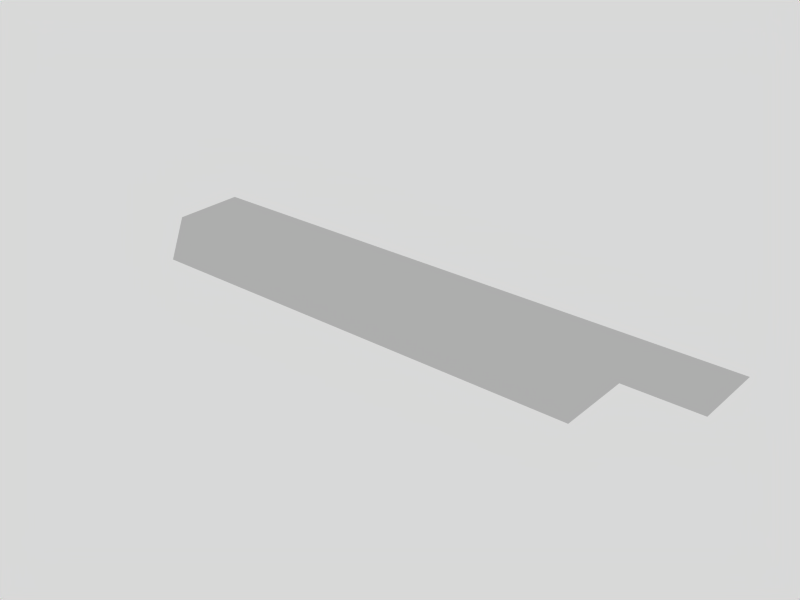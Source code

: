 # Source: Level1_car.blend  (saved by Blender 2.62.0; exported with 4.5.12 LTS)
import bpy
from mathutils import Matrix  # noqa: F401  (used for matrix-valued properties, if any)

bpy.ops.wm.read_factory_settings(use_empty=True)
scene = bpy.context.scene
scene.name = 'Scene'

# ---- collections
col_collection_1 = bpy.data.collections.new('Collection 1'); scene.collection.children.link(col_collection_1)

# ---- materials (node trees are filled in below, after node groups)
mat_material = bpy.data.materials.new('Material')
mat_material.alpha_threshold = 0.0
mat_material.roughness = 0.5
mat_material.line_color = (0.0, 0.0, 0.0, 1.0)

# ---- material node trees

# ---- world
world_world = bpy.data.worlds.new('World'); scene.world = world_world
world_world.color = (0.85, 0.85, 0.85)
world_world.use_sun_shadow = False
world_world.sun_shadow_jitter_overblur = 0.0
world_world.cycles.sampling_method = 'MANUAL'
world_world.cycles.sample_map_resolution = 256

# ---- meshes
me_plane = bpy.data.meshes.new('Plane')
me_plane.from_pydata([(-0.84, -0.07119, 0.0), (-0.01424, -0.07119, 0.0), (0.8116, -0.07119, 0.0), (-0.4271, -0.07119, 0.0), (0.3987, -0.07119, 0.0), (-0.84, 0.1353, 0.0), (-0.01424, -0.2776, 0.0), (0.8116, 0.1353, 0.0), (-0.01424, 0.1353, 0.0), (-0.4271, 0.1353, 0.0), (-0.4271, -0.2776, 0.0), (-0.2207, -0.07119, 0.0), (-0.6336, -0.07119, 0.0), (0.3987, 0.1353, 0.0), (0.3987, -0.2776, 0.0), (0.6051, -0.07119, 0.0), (0.1922, -0.07119, 0.0), (-0.6336, 0.1353, 0.0), (0.1922, 0.1353, 0.0), (-0.2207, 0.1353, 0.0), (-0.2207, -0.2776, 0.0), (-0.6336, -0.2776, 0.0), (0.6051, 0.1353, 0.0), (0.6051, -0.2776, 0.0), (0.1922, -0.2776, 0.0)], [], [(20, 10, 3), (23, 14, 4), (24, 6, 1), (3, 12, 17), (12, 0, 5), (4, 16, 18), (16, 1, 8), (1, 11, 19), (11, 3, 9), (6, 20, 11), (10, 21, 12), (2, 15, 22), (15, 4, 13), (14, 24, 16), (11, 20, 3), (21, 0, 12), (15, 23, 4), (16, 24, 1), (9, 3, 17), (17, 12, 5), (13, 4, 18), (18, 16, 8), (8, 1, 19), (19, 11, 9), (1, 6, 11), (3, 10, 12), (7, 2, 22), (22, 15, 13), (4, 14, 16)])
_uv = me_plane.uv_layers.new(name='UVMap')
_uv.uv.foreach_set('vector', [0.1591, 0.08982, 0.176, 0.08981, 0.176, 0.1125, 0.09112, 0.08982, 0.1081, 0.08982, 0.1081, 0.1125, 0.1251, 0.08982, 0.1421, 0.08982, 0.1421, 0.1125, 0.176, 0.1125, 0.193, 0.1125, 0.193, 0.1351, 0.193, 0.1125, 0.21, 0.1125, 0.21, 0.1351, 0.1081, 0.1125, 0.1251, 0.1125, 0.1251, 0.1351, 0.1251, 0.1125, 0.1421, 0.1125, 0.1421, 0.1351, 0.1421, 0.1125, 0.1591, 0.1125, 0.1591, 0.1351, 0.1591, 0.1125, 0.176, 0.1125, 0.176, 0.1351, 0.1421, 0.08982, 0.1591, 0.08982, 0.1591, 0.1125, 0.176, 0.08981, 0.193, 0.08981, 0.193, 0.1125, 0.07413, 0.1125, 0.09112, 0.1125, 0.09111, 0.1351, 0.09112, 0.1125, 0.1081, 0.1125, 0.1081, 0.1351, 0.1081, 0.08982, 0.1251, 0.08982, 0.1251, 0.1125, 0.1591, 0.1125, 0.1591, 0.08982, 0.176, 0.1125, 0.193, 0.08981, 0.21, 0.1125, 0.193, 0.1125, 0.09112, 0.1125, 0.09112, 0.08982, 0.1081, 0.1125, 0.1251, 0.1125, 0.1251, 0.08982, 0.1421, 0.1125, 0.176, 0.1351, 0.176, 0.1125, 0.193, 0.1351, 0.193, 0.1351, 0.193, 0.1125, 0.21, 0.1351, 0.1081, 0.1351, 0.1081, 0.1125, 0.1251, 0.1351, 0.1251, 0.1351, 0.1251, 0.1125, 0.1421, 0.1351, 0.1421, 0.1351, 0.1421, 0.1125, 0.1591, 0.1351, 0.1591, 0.1351, 0.1591, 0.1125, 0.176, 0.1351, 0.1421, 0.1125, 0.1421, 0.08982, 0.1591, 0.1125, 0.176, 0.1125, 0.176, 0.08981, 0.193, 0.1125, 0.07413, 0.1351, 0.07413, 0.1125, 0.09111, 0.1351, 0.09111, 0.1351, 0.09112, 0.1125, 0.1081, 0.1351, 0.1081, 0.1125, 0.1081, 0.08982, 0.1251, 0.1125])
me_plane.materials.append(mat_material)
me_plane.use_remesh_preserve_volume = False
me_plane.use_remesh_preserve_attributes = False
me_plane.use_mirror_vertex_groups = False
me_plane.update()

# ---- objects
ob_background_paper = bpy.data.objects.new('Background_Paper', me_plane)

# ---- transforms, parenting, visibility, modifiers, constraints
ob_background_paper.location = (0.0, 0.0, 2e-07)
ob_background_paper.lineart.crease_threshold = 0.0

# ---- collection membership
col_collection_1.objects.link(ob_background_paper)

# ---- scene / render settings (as saved in the file)
scene.frame_start = 1; scene.frame_end = 74; scene.frame_set(76)
scene.render.engine = 'BLENDER_EEVEE_NEXT'
scene.render.image_settings.file_format = 'JPEG'
scene.render.image_settings.color_mode = 'RGB'
scene.render.image_settings.compression = 90
scene.render.resolution_x = 800
scene.render.resolution_y = 600
scene.render.pixel_aspect_x = 100.0
scene.render.pixel_aspect_y = 100.0
scene.render.fps = 25
scene.render.dither_intensity = 0.0
scene.render.use_compositing = False
scene.render.use_sequencer = False
scene.render.bake_margin = 2
scene.render.bake_bias = 0.0
scene.render.use_stamp_time = False
scene.render.use_stamp_date = False
scene.render.use_stamp_frame = False
scene.render.use_stamp_camera = False
scene.render.use_stamp_scene = False
scene.render.use_stamp_filename = False
scene.render.use_stamp_render_time = False
scene.render.stamp_font_size = 0
scene.cycles.use_denoising = False
scene.cycles.samples = 10
scene.cycles.sampling_pattern = 'TABULATED_SOBOL'
scene.cycles.light_sampling_threshold = 0.0
scene.cycles.use_adaptive_sampling = False
scene.cycles.use_light_tree = False
scene.cycles.blur_glossy = 0.0
scene.cycles.volume_bounces = 1
scene.cycles.pixel_filter_type = 'GAUSSIAN'
scene.cycles.sample_clamp_indirect = 0.0
scene.view_settings.view_transform = 'Raw'
bpy.context.view_layer.update()

# ---- added for rendering (the .blend has no active camera): camera
cam_auto = bpy.data.cameras.new('AutoCamera')
cam_auto.lens = 50.0
cam_auto.sensor_width = 36.0
cam_auto.clip_end = 1000.0
ob_auto_camera = bpy.data.objects.new('AutoCamera', cam_auto)
scene.collection.objects.link(ob_auto_camera)
ob_auto_camera.location = (1.56088, -1.96133, 1.26009)
ob_auto_camera.rotation_euler = (1.09748, -7.21219e-08, 0.694738)
scene.camera = ob_auto_camera
bpy.context.view_layer.update()
